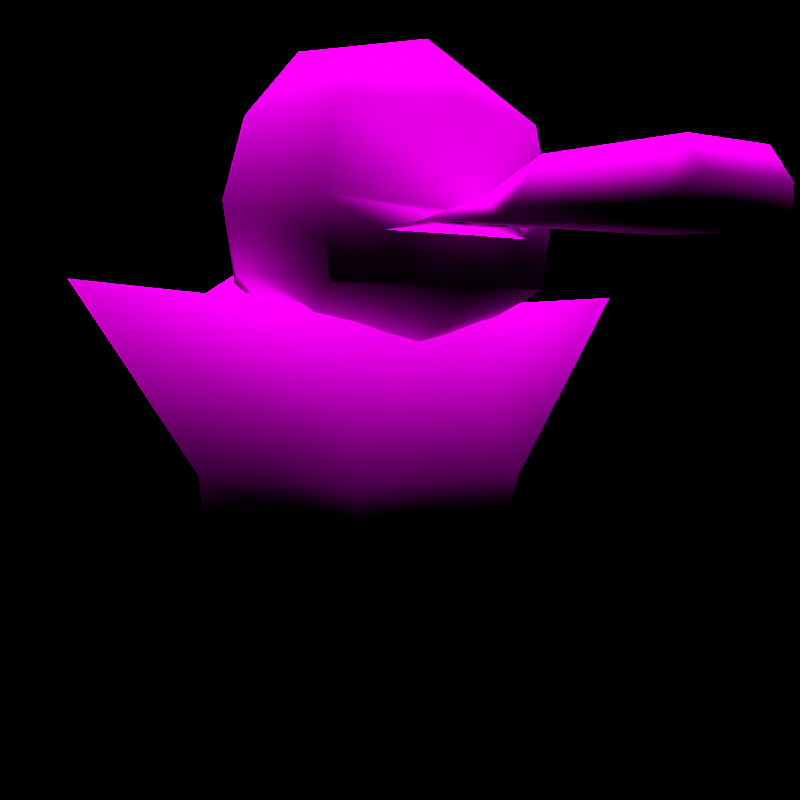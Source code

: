 # Source: rumble-lickitung.blend  (saved by Blender 2.82.7; exported with 4.5.12 LTS)
import bpy
from mathutils import Matrix  # noqa: F401  (used for matrix-valued properties, if any)

bpy.ops.wm.read_factory_settings(use_empty=True)
scene = bpy.context.scene
scene.name = 'regice'

# ---- collections
col_don_t_render_me = bpy.data.collections.new("Don't Render Me"); scene.collection.children.link(col_don_t_render_me)

# ---- images (referenced by path relative to the original .blend; pixels are not part of the script)
import os
ASSET_DIR = os.environ.get("B2B_ASSET_DIR", "")  # directory of the original .blend (textures are referenced by path, not embedded)
HERE = os.path.dirname(os.path.abspath(__file__))  # packed textures are extracted next to this script under _unpacked/

def load_image(name, relpath, width, height, colorspace="sRGB"):
    """Load a texture the original file referenced (path relative to the .blend, or extracted next to this script)."""
    p = next((c for c in (os.path.join(HERE, relpath), os.path.join(ASSET_DIR, relpath)) if relpath and os.path.exists(c)), "")
    if p:
        img = bpy.data.images.load(p, check_existing=True)
        img.name = name
    else:  # same state as the original file: an image datablock whose file is absent (Cycles renders it pink)
        img = bpy.data.images.new(name, width, height)
        img.source = "FILE"
        img.filepath = "//" + (relpath or name)
    img.colorspace_settings.name = colorspace
    return img
img_pii_beroringa_body_png = load_image('Pii_BERORINGA_body.png', 'Pii_BERORINGA_body.png', 1024, 1024, 'sRGB')

# ---- materials (node trees are filled in below, after node groups)
mat_pii_beroringa_body = bpy.data.materials.new('Pii_BERORINGA_body')
mat_pii_beroringa_body.use_backface_culling = True
mat_pii_beroringa_body.use_transparent_shadow = False
mat_pii_beroringa_body.diffuse_color = (0.9649, 0.4493, 0.7965, 1.0)

# ---- material node trees
mat_pii_beroringa_body.use_nodes = True; mat_pii_beroringa_body.node_tree.nodes.clear()
_N = mat_pii_beroringa_body.node_tree.nodes; _L = mat_pii_beroringa_body.node_tree.links
n0 = _N.new('ShaderNodeOutputMaterial'); n0.name = 'Material Output'; n0.location = (300, 300)
n1 = _N.new('ShaderNodeBsdfPrincipled'); n1.name = 'Principled BSDF'; n1.location = (10, 300)
n1.distribution = 'GGX'
n1.subsurface_method = 'BURLEY'
n1.inputs[2].default_value = 0.0
n1.inputs[3].default_value = 1.45
n1.inputs[13].default_value = 0.0
n1.inputs[27].default_value = (0.0, 0.0, 0.0, 1.0)
n1.inputs[28].default_value = 1.0
n2 = _N.new('ShaderNodeTexImage'); n2.name = 'Image Texture'; n2.location = (-280, 280)
n2.image = img_pii_beroringa_body_png
n2.interpolation = 'Closest'
_L.new(n1.outputs[0], n0.inputs[0])
_L.new(n2.outputs[0], n1.inputs[0])
n0.is_active_output = True

# ---- world
world_world = bpy.data.worlds.new('World'); scene.world = world_world
world_world.use_nodes = True; world_world.node_tree.nodes.clear()
_N = world_world.node_tree.nodes; _L = world_world.node_tree.links
n0 = _N.new('ShaderNodeOutputWorld'); n0.name = 'World Output'; n0.location = (300, 300)
n1 = _N.new('ShaderNodeBackground'); n1.name = 'Background'; n1.location = (10, 300)
n1.inputs[0].default_value = (0.05088, 0.05088, 0.05088, 1.0)
n1.inputs[1].default_value = 0.0
_L.new(n1.outputs[0], n0.inputs[0])
n0.is_active_output = True
world_world.color = (0.05088, 0.05088, 0.05088)
world_world.use_sun_shadow = False
world_world.sun_shadow_jitter_overblur = 0.0

# ---- cameras
cam_camera = bpy.data.cameras.new('Camera')
cam_camera.clip_end = 2e+04

# ---- lights
light_sun = bpy.data.lights.new('Sun', 'SUN')
light_sun.specular_factor = 0.0
light_sun.transmission_factor = 0.0
light_sun.use_shadow = False
light_sun.angle = 0.7854
light_sun.energy = 5.0
light_sun.shadow_soft_size = 0.25

# ---- meshes
me_beroringa = bpy.data.meshes.new('BERORINGA')
me_beroringa.from_pydata([(0.4102, -0.1038, 0.9312), (0.2865, -0.3796, 0.7381), (0.3761, -0.1038, 0.765), (0.2546, 0.1839, 0.765), (0.2674, -0.3737, 1.124), (0.2729, 0.2035, 0.9485), (0.3553, -0.1038, 1.124), (0.2376, 0.1784, 1.124), (0.2184, -0.1038, 0.618), (0.0, -0.374, 0.6396), (0.0, -0.4887, 0.7291), (0.2184, -0.1038, 1.286), (0.0, -0.3165, 1.298), (0.0, 0.2672, 0.7706), (0.0, 0.2632, 1.053), (-0.2865, -0.3796, 0.7381), (0.0, 0.1437, 0.6263), (0.0, -0.1038, 0.5642), (0.0, -0.1038, 1.324), (-0.2184, -0.1038, 1.286), (0.0, 0.1277, 1.254), (-0.2184, -0.1038, 0.618), (-0.3761, -0.1038, 0.765), (-0.4102, -0.1038, 0.9312), (-0.3088, -0.386, 0.9212), (-0.2729, 0.2035, 0.9485), (-0.2546, 0.1839, 0.765), (-0.2376, 0.1784, 1.124), (-0.3553, -0.1038, 1.124), (0.0, -0.5306, 0.8854), (0.0, -0.5269, 0.8643), (0.09714, -0.5141, 0.8751), (-0.09714, -0.5141, 0.8751), (0.0, -0.5095, 0.9222), (0.1863, -0.4386, 0.846), (0.0, -0.5094, 0.8377), (-0.1863, -0.4386, 0.846), (0.0, -0.3982, 0.8419), (-0.2069, 0.3852, 0.1256), (-0.4294, 2.275e-08, 0.3014), (-0.2154, 0.3827, 0.3017), (-0.4125, -0.001763, 0.125), (0.2154, 0.3827, 0.3022), (-0.1804, 0.0, 0.0), (0.2069, 0.3852, 0.1256), (0.0, 3.957e-09, 0.05241), (-0.316, -0.0007752, 0.7148), (-0.757, -0.1022, 0.7439), (0.4294, 2.275e-08, 0.3014), (-0.1645, 0.2707, 0.7721), (0.316, -0.0007752, 0.7148), (0.1645, 0.2707, 0.7721), (0.1804, 0.0, 0.0), (0.757, -0.1022, 0.7439), (0.4125, -0.001763, 0.125), (0.0, 0.05999, 0.9256), (0.2062, -0.3228, 0.125), (-0.2147, -0.3805, 0.3014), (-0.2062, -0.3228, 0.125), (0.2147, -0.3805, 0.3014), (-0.1645, -0.2627, 0.6871), (0.1645, -0.2627, 0.6871), (-0.2659, 0.8405, 0.4243), (-0.2304, 0.7353, 0.4298), (-0.2666, 0.7364, 0.6705), (0.0, 0.7353, 0.263), (-0.1506, 0.9704, 0.6705), (0.0, 1.072, 0.1953), (-0.1506, 0.9694, 0.4188), (0.0, 0.7364, 0.8381), (-0.1005, 0.4692, 0.3187), (-0.1372, 0.4715, 0.6705), (0.1506, 0.9694, 0.4188), (0.1506, 0.9704, 0.6705), (0.0, 0.4129, 0.1363), (0.1005, 0.4692, 0.3192), (0.1372, 0.4715, 0.6705), (0.2659, 0.8405, 0.4243), (0.2666, 0.7364, 0.6705), (0.2304, 0.7353, 0.4298), (0.0, -0.4816, 1.124), (0.3088, -0.386, 0.9212), (-0.2674, -0.3737, 1.124), (0.1412, -0.5133, 0.8634), (-0.2, -0.8452, 0.8198), (-0.1412, -0.5133, 0.8634), (0.2, -0.8452, 0.8198), (8.149e-09, -0.5041, 0.858), (0.1084, -0.6763, 0.893), (0.07899, -0.4951, 0.8591), (-0.1084, -0.6763, 0.893), (-0.1666, -1.183, 0.7949), (-0.1781, -0.9397, 0.9294), (-0.07899, -0.4951, 0.8591), (0.1666, -1.183, 0.7949), (0.1781, -0.9397, 0.9294), (8.149e-09, -0.8206, 0.8859), (-0.09624, -1.193, 0.9324), (8.149e-09, -0.9948, 0.8758), (-0.1086, -1.233, 0.8658), (0.09624, -1.193, 0.9324), (0.1086, -1.233, 0.8658)], [], [(0, 1, 2), (0, 81, 1), (0, 2, 3), (0, 4, 81), (0, 3, 5), (0, 6, 4), (0, 5, 7), (0, 7, 6), (1, 8, 2), (1, 9, 8), (1, 10, 9), (2, 8, 3), (4, 6, 11), (4, 11, 12), (4, 12, 80), (6, 7, 11), (5, 3, 13), (5, 14, 7), (5, 13, 14), (10, 15, 9), (8, 16, 3), (8, 9, 17), (8, 17, 16), (3, 16, 13), (12, 82, 80), (12, 11, 18), (12, 19, 82), (12, 18, 19), (7, 14, 20), (7, 20, 11), (18, 20, 19), (18, 11, 20), (15, 21, 9), (15, 22, 21), (15, 23, 22), (15, 24, 23), (17, 21, 16), (17, 9, 21), (24, 82, 23), (13, 25, 14), (13, 16, 26), (13, 26, 25), (26, 21, 22), (26, 23, 25), (26, 16, 21), (26, 22, 23), (19, 20, 27), (19, 28, 82), (19, 27, 28), (27, 20, 14), (27, 25, 23), (27, 23, 28), (27, 14, 25), (28, 23, 82), (29, 30, 31), (29, 32, 30), (29, 31, 81), (29, 24, 32), (29, 81, 33), (29, 33, 24), (34, 1, 81), (34, 10, 1), (34, 81, 31), (34, 35, 10), (35, 36, 10), (36, 15, 10), (36, 24, 15), (36, 32, 24), (37, 31, 30), (37, 34, 31), (32, 37, 30), (32, 36, 37), (34, 37, 35), (36, 35, 37), (38, 39, 40), (38, 41, 39), (38, 40, 42), (38, 43, 41), (38, 42, 44), (38, 45, 43), (38, 44, 45), (39, 46, 40), (39, 47, 46), (42, 48, 44), (42, 40, 49), (42, 50, 48), (42, 49, 51), (42, 51, 50), (40, 46, 49), (45, 44, 52), (48, 50, 53), (48, 54, 44), (44, 54, 52), (51, 49, 55), (51, 55, 50), (55, 49, 46), (56, 57, 58), (56, 59, 57), (56, 58, 45), (56, 48, 59), (56, 45, 52), (56, 54, 48), (56, 52, 54), (57, 39, 58), (57, 59, 60), (57, 47, 39), (57, 60, 47), (45, 58, 43), (48, 53, 59), (39, 41, 58), (58, 41, 43), (60, 46, 47), (60, 59, 61), (60, 55, 46), (60, 61, 55), (59, 53, 61), (55, 61, 50), (50, 61, 53), (62, 63, 64), (62, 65, 63), (62, 64, 66), (62, 67, 65), (62, 66, 68), (62, 68, 67), (64, 69, 66), (64, 70, 71), (64, 63, 70), (64, 71, 69), (68, 72, 67), (68, 66, 73), (68, 73, 72), (63, 74, 70), (63, 65, 74), (71, 70, 75), (71, 75, 76), (71, 76, 69), (70, 74, 75), (67, 72, 77), (67, 77, 65), (66, 69, 73), (76, 75, 78), (76, 78, 69), (74, 79, 75), (74, 65, 79), (79, 78, 75), (72, 73, 77), (78, 77, 73), (78, 79, 77), (78, 73, 69), (79, 65, 77), (80, 33, 4), (4, 33, 81), (80, 82, 33), (33, 82, 24), (83, 84, 85), (83, 86, 84), (83, 85, 87), (83, 88, 86), (83, 87, 89), (83, 89, 88), (84, 90, 85), (84, 86, 91), (84, 92, 90), (84, 91, 92), (87, 85, 93), (85, 90, 93), (89, 87, 88), (86, 94, 91), (86, 88, 95), (86, 95, 94), (92, 96, 90), (92, 91, 97), (92, 98, 96), (92, 97, 98), (93, 90, 87), (87, 90, 96), (87, 96, 88), (96, 98, 95), (96, 95, 88), (94, 99, 91), (94, 95, 100), (94, 101, 99), (94, 100, 101), (97, 100, 98), (97, 91, 99), (97, 101, 100), (97, 99, 101), (100, 95, 98)])
me_beroringa.polygons.foreach_set('use_smooth', [True] * 188)
_k = set([(30, 31), (30, 32), (30, 37), (31, 34), (32, 36), (34, 35), (34, 37), (35, 36), (35, 37), (36, 37), (63, 64), (63, 65), (65, 79), (78, 79), (87, 89), (87, 93), (87, 96), (96, 98)])
me_beroringa.attributes.new('sharp_edge', 'BOOLEAN', 'EDGE').data.foreach_set('value', [ (min(e.vertices), max(e.vertices)) in _k for e in me_beroringa.edges])
_uv = me_beroringa.uv_layers.new(name='UVMap')
_uv.uv.foreach_set('vector', [0.2883, 0.2756, 0.2822, 0.2671, 0.2867, 0.2683, 0.2883, 0.2756, 0.2833, 0.2742, 0.2822, 0.2671, 0.2883, 0.2756, 0.2867, 0.2683, 0.2807, 0.2683, 0.2883, 0.2756, 0.2813, 0.2845, 0.2833, 0.2742, 0.2883, 0.2756, 0.2807, 0.2683, 0.2816, 0.2764, 0.2883, 0.2756, 0.2856, 0.2845, 0.2813, 0.2845, 0.2883, 0.2756, 0.2816, 0.2764, 0.2798, 0.2845, 0.2883, 0.2756, 0.2798, 0.2845, 0.2856, 0.2845, 0.2822, 0.2671, 0.2789, 0.2618, 0.2867, 0.2683, 0.2822, 0.2671, 0.2681, 0.2627, 0.2789, 0.2618, 0.2822, 0.2671, 0.2681, 0.2667, 0.2681, 0.2627, 0.2867, 0.2683, 0.2789, 0.2618, 0.2807, 0.2683, 0.2813, 0.2845, 0.2856, 0.2845, 0.2789, 0.292, 0.2813, 0.2845, 0.2789, 0.292, 0.2681, 0.2925, 0.2813, 0.2845, 0.2681, 0.2925, 0.2681, 0.2845, 0.2856, 0.2845, 0.2798, 0.2845, 0.2789, 0.292, 0.2816, 0.2764, 0.2807, 0.2683, 0.2681, 0.2701, 0.2816, 0.2764, 0.2681, 0.2823, 0.2798, 0.2845, 0.2816, 0.2764, 0.2681, 0.2701, 0.2681, 0.2823, 0.2681, 0.2667, 0.2822, 0.2671, 0.2681, 0.2627, 0.2789, 0.2618, 0.2681, 0.2622, 0.2807, 0.2683, 0.2789, 0.2618, 0.2681, 0.2627, 0.2681, 0.2594, 0.2789, 0.2618, 0.2681, 0.2594, 0.2681, 0.2622, 0.2807, 0.2683, 0.2681, 0.2622, 0.2681, 0.2701, 0.2681, 0.2925, 0.2813, 0.2845, 0.2681, 0.2845, 0.2681, 0.2925, 0.2789, 0.292, 0.2681, 0.2936, 0.2681, 0.2925, 0.2789, 0.292, 0.2813, 0.2845, 0.2681, 0.2925, 0.2681, 0.2936, 0.2789, 0.292, 0.2798, 0.2845, 0.2681, 0.2823, 0.2681, 0.2906, 0.2798, 0.2845, 0.2681, 0.2906, 0.2789, 0.292, 0.2681, 0.2936, 0.2681, 0.2906, 0.2789, 0.292, 0.2681, 0.2936, 0.2789, 0.292, 0.2681, 0.2906, 0.2822, 0.2671, 0.2789, 0.2618, 0.2681, 0.2627, 0.2822, 0.2671, 0.2867, 0.2683, 0.2789, 0.2618, 0.2822, 0.2671, 0.2883, 0.2756, 0.2867, 0.2683, 0.2822, 0.2671, 0.2833, 0.2742, 0.2883, 0.2756, 0.2681, 0.2594, 0.2789, 0.2618, 0.2681, 0.2622, 0.2681, 0.2594, 0.2681, 0.2627, 0.2789, 0.2618, 0.2833, 0.2742, 0.2813, 0.2845, 0.2883, 0.2756, 0.2681, 0.2701, 0.2816, 0.2764, 0.2681, 0.2823, 0.2681, 0.2701, 0.2681, 0.2622, 0.2807, 0.2683, 0.2681, 0.2701, 0.2807, 0.2683, 0.2816, 0.2764, 0.2807, 0.2683, 0.2789, 0.2618, 0.2867, 0.2683, 0.2807, 0.2683, 0.2883, 0.2756, 0.2816, 0.2764, 0.2807, 0.2683, 0.2681, 0.2622, 0.2789, 0.2618, 0.2807, 0.2683, 0.2867, 0.2683, 0.2883, 0.2756, 0.2789, 0.292, 0.2681, 0.2906, 0.2798, 0.2845, 0.2789, 0.292, 0.2856, 0.2845, 0.2813, 0.2845, 0.2789, 0.292, 0.2798, 0.2845, 0.2856, 0.2845, 0.2798, 0.2845, 0.2681, 0.2906, 0.2681, 0.2823, 0.2798, 0.2845, 0.2816, 0.2764, 0.2883, 0.2756, 0.2798, 0.2845, 0.2883, 0.2756, 0.2856, 0.2845, 0.2798, 0.2845, 0.2681, 0.2823, 0.2816, 0.2764, 0.2856, 0.2845, 0.2883, 0.2756, 0.2813, 0.2845, 0.002525, 0.1291, 0.002525, 0.04329, 0.09079, 0.04663, 0.002525, 0.1291, 0.09079, 0.04663, 0.002525, 0.04329, 0.002525, 0.1291, 0.09079, 0.04663, 0.2831, 0.1997, 0.002525, 0.1291, 0.2831, 0.1997, 0.09079, 0.04663, 0.002525, 0.1291, 0.2831, 0.1997, 0.002525, 0.2023, 0.002525, 0.1291, 0.002525, 0.2023, 0.2831, 0.1997, 0.2703, 0.03272, 0.2836, 0.01978, 0.2836, 0.1083, 0.2703, 0.03272, 0.1735, 0.01978, 0.2836, 0.01978, 0.2703, 0.03272, 0.2836, 0.1083, 0.2216, 0.0735, 0.2703, 0.03272, 0.1735, 0.03632, 0.1735, 0.01978, 0.1735, 0.03632, 0.2703, 0.03272, 0.1735, 0.01978, 0.2703, 0.03272, 0.2836, 0.01978, 0.1735, 0.01978, 0.2703, 0.03272, 0.2836, 0.1083, 0.2836, 0.01978, 0.2703, 0.03272, 0.2216, 0.0735, 0.2836, 0.1083, 0.02453, 0.3164, 0.09857, 0.3694, 0.02453, 0.3595, 0.02453, 0.3164, 0.1752, 0.319, 0.09857, 0.3694, 0.09857, 0.3694, 0.02453, 0.3164, 0.02453, 0.3595, 0.09857, 0.3694, 0.1752, 0.319, 0.02453, 0.3164, 0.1752, 0.319, 0.02453, 0.3164, 0.02453, 0.2609, 0.1752, 0.319, 0.02453, 0.2609, 0.02453, 0.3164, 0.6563, 0.6243, 0.5464, 0.6929, 0.6482, 0.6929, 0.6563, 0.6243, 0.5626, 0.5748, 0.5464, 0.6929, 0.6563, 0.6243, 0.6482, 0.6929, 0.8518, 0.6929, 0.6563, 0.6243, 0.6645, 0.5, 0.5626, 0.5748, 0.6563, 0.6243, 0.8518, 0.6929, 0.8437, 0.6243, 0.6563, 0.6243, 0.75, 0.5369, 0.6645, 0.5, 0.6563, 0.6243, 0.8437, 0.6243, 0.75, 0.5369, 0.5464, 0.6929, 0.5863, 0.9739, 0.6482, 0.6929, 0.5464, 0.6929, 0.5, 0.8502, 0.5863, 0.9739, 0.8518, 0.6929, 0.9536, 0.6929, 0.8437, 0.6243, 0.8518, 0.6929, 0.6482, 0.6929, 0.6682, 0.9739, 0.8518, 0.6929, 0.9136, 0.9739, 0.9536, 0.6929, 0.8518, 0.6929, 0.6682, 0.9739, 0.8318, 0.9739, 0.8518, 0.6929, 0.8318, 0.9739, 0.9136, 0.9739, 0.6482, 0.6929, 0.5863, 0.9739, 0.6682, 0.9739, 0.75, 0.5369, 0.8437, 0.6243, 0.8355, 0.5, 0.9536, 0.6929, 0.9136, 0.9739, 1.0, 0.8502, 0.9536, 0.6929, 0.9374, 0.5748, 0.8437, 0.6243, 0.8437, 0.6243, 0.9374, 0.5748, 0.8355, 0.5, 0.8318, 0.9739, 0.6682, 0.9739, 0.75, 1.0, 0.8318, 0.9739, 0.75, 1.0, 0.9136, 0.9739, 0.75, 1.0, 0.6682, 0.9739, 0.5863, 0.9739, 0.3437, 0.6251, 0.1482, 0.7403, 0.1563, 0.6251, 0.3437, 0.6251, 0.3518, 0.7403, 0.1482, 0.7403, 0.3437, 0.6251, 0.1563, 0.6251, 0.25, 0.5369, 0.3437, 0.6251, 0.4536, 0.6929, 0.3518, 0.7403, 0.3437, 0.6251, 0.25, 0.5369, 0.3355, 0.5, 0.3437, 0.6251, 0.4374, 0.5748, 0.4536, 0.6929, 0.3437, 0.6251, 0.3355, 0.5, 0.4374, 0.5748, 0.1482, 0.7403, 0.04637, 0.6929, 0.1563, 0.6251, 0.1482, 0.7403, 0.3518, 0.7403, 0.1682, 0.9739, 0.1482, 0.7403, 0.0, 0.8502, 0.04637, 0.6929, 0.1482, 0.7403, 0.1682, 0.9739, 0.0, 0.8502, 0.25, 0.5369, 0.1563, 0.6251, 0.1645, 0.5, 0.4536, 0.6929, 0.5, 0.8502, 0.3518, 0.7403, 0.04637, 0.6929, 0.06262, 0.5748, 0.1563, 0.6251, 0.1563, 0.6251, 0.06262, 0.5748, 0.1645, 0.5, 0.1682, 0.9739, 0.08635, 0.9739, 0.0, 0.8502, 0.1682, 0.9739, 0.3518, 0.7403, 0.3318, 0.9739, 0.1682, 0.9739, 0.25, 1.0, 0.08635, 0.9739, 0.1682, 0.9739, 0.3318, 0.9739, 0.25, 1.0, 0.3518, 0.7403, 0.5, 0.8502, 0.3318, 0.9739, 0.25, 1.0, 0.3318, 0.9739, 0.4137, 0.9739, 0.4137, 0.9739, 0.3318, 0.9739, 0.5, 0.8502, 0.457, 0.5239, 0.4609, 0.5239, 0.4609, 0.5395, 0.457, 0.5239, 0.457, 0.5083, 0.4609, 0.5239, 0.457, 0.5239, 0.4609, 0.5395, 0.4531, 0.5395, 0.457, 0.5239, 0.4492, 0.5183, 0.457, 0.5083, 0.457, 0.5239, 0.4531, 0.5395, 0.4531, 0.5239, 0.457, 0.5239, 0.4531, 0.5239, 0.4492, 0.5183, 0.4609, 0.5395, 0.457, 0.5551, 0.4531, 0.5395, 0.4609, 0.5395, 0.4687, 0.5318, 0.4687, 0.5395, 0.4609, 0.5395, 0.4609, 0.5239, 0.4687, 0.5318, 0.4609, 0.5395, 0.4687, 0.5395, 0.4648, 0.5551, 0.4531, 0.5239, 0.4453, 0.5239, 0.4492, 0.5183, 0.4531, 0.5239, 0.4531, 0.5395, 0.4453, 0.5395, 0.4531, 0.5239, 0.4453, 0.5395, 0.4453, 0.5239, 0.4609, 0.5239, 0.4726, 0.5239, 0.4687, 0.5318, 0.4609, 0.5239, 0.4648, 0.5083, 0.4726, 0.5239, 0.4687, 0.5395, 0.4687, 0.5318, 0.4765, 0.5318, 0.4687, 0.5395, 0.4765, 0.5318, 0.4765, 0.5395, 0.4687, 0.5395, 0.4765, 0.5395, 0.4726, 0.5551, 0.4687, 0.5318, 0.4726, 0.5239, 0.4765, 0.5318, 0.4492, 0.5183, 0.4921, 0.5239, 0.4882, 0.5239, 0.4492, 0.5183, 0.4882, 0.5239, 0.4492, 0.5083, 0.4531, 0.5395, 0.4492, 0.5551, 0.4453, 0.5395, 0.4765, 0.5395, 0.4765, 0.5318, 0.4843, 0.5395, 0.4765, 0.5395, 0.4843, 0.5395, 0.4804, 0.5551, 0.4726, 0.5239, 0.4843, 0.5239, 0.4765, 0.5318, 0.4726, 0.5239, 0.4804, 0.5083, 0.4843, 0.5239, 0.4843, 0.5239, 0.4843, 0.5395, 0.4765, 0.5318, 0.4921, 0.5239, 0.4921, 0.5395, 0.4882, 0.5239, 0.4843, 0.5395, 0.4882, 0.5239, 0.4921, 0.5395, 0.4843, 0.5395, 0.4843, 0.5239, 0.4882, 0.5239, 0.4843, 0.5395, 0.4921, 0.5395, 0.4882, 0.5551, 0.4843, 0.5239, 0.4882, 0.5083, 0.4882, 0.5239, 0.5, 0.3831, 0.5, 0.1504, 0.8479, 0.3831, 0.8479, 0.3831, 0.5, 0.1504, 0.8836, 0.1504, 0.5, 0.3831, 0.8479, 0.3831, 0.5, 0.1504, 0.5, 0.1504, 0.8479, 0.3831, 0.8836, 0.1504, 0.4919, 0.4903, 0.3409, 0.2822, 0.3363, 0.4903, 0.4919, 0.4903, 0.4872, 0.2822, 0.3409, 0.2822, 0.4919, 0.4903, 0.3363, 0.4903, 0.4141, 0.5, 0.4919, 0.4903, 0.4572, 0.2923, 0.4872, 0.2822, 0.4919, 0.4903, 0.4141, 0.5, 0.4617, 0.4838, 0.4919, 0.4903, 0.4617, 0.4838, 0.4572, 0.2923, 0.3409, 0.2822, 0.3709, 0.2923, 0.3363, 0.4903, 0.3409, 0.2822, 0.4872, 0.2822, 0.3333, 0.0294, 0.3409, 0.2822, 0.3692, 0.1669, 0.3709, 0.2923, 0.3409, 0.2822, 0.3333, 0.0294, 0.3692, 0.1669, 0.4141, 0.5, 0.3363, 0.4903, 0.3664, 0.4838, 0.3363, 0.4903, 0.3709, 0.2923, 0.3664, 0.4838, 0.4617, 0.4838, 0.4141, 0.5, 0.4572, 0.2923, 0.4872, 0.2822, 0.4948, 0.0294, 0.3333, 0.0294, 0.4872, 0.2822, 0.4572, 0.2923, 0.459, 0.1669, 0.4872, 0.2822, 0.459, 0.1669, 0.4948, 0.0294, 0.3692, 0.1669, 0.4141, 0.2923, 0.3709, 0.2923, 0.3692, 0.1669, 0.3333, 0.0294, 0.3674, 0.0414, 0.3692, 0.1669, 0.4141, 0.1669, 0.4141, 0.2923, 0.3692, 0.1669, 0.3674, 0.0414, 0.4141, 0.1669, 0.3664, 0.4838, 0.3709, 0.2923, 0.4141, 0.5, 0.4141, 0.5, 0.3709, 0.2923, 0.4141, 0.2923, 0.4141, 0.5, 0.4141, 0.2923, 0.4572, 0.2923, 0.4141, 0.2923, 0.4141, 0.1669, 0.459, 0.1669, 0.4141, 0.2923, 0.459, 0.1669, 0.4572, 0.2923, 0.4948, 0.0294, 0.3559, 0.0, 0.3333, 0.0294, 0.4948, 0.0294, 0.459, 0.1669, 0.4607, 0.0414, 0.4948, 0.0294, 0.4723, 0.0, 0.3559, 0.0, 0.4948, 0.0294, 0.4607, 0.0414, 0.4723, 0.0, 0.3674, 0.0414, 0.4607, 0.0414, 0.4141, 0.1669, 0.3674, 0.0414, 0.3333, 0.0294, 0.3559, 0.0, 0.3674, 0.0414, 0.4723, 0.0, 0.4607, 0.0414, 0.3674, 0.0414, 0.3559, 0.0, 0.4723, 0.0, 0.4607, 0.0414, 0.459, 0.1669, 0.4141, 0.1669])
me_beroringa.materials.append(mat_pii_beroringa_body)
me_beroringa.use_remesh_fix_poles = True
me_beroringa.use_remesh_preserve_attributes = False
me_beroringa.use_mirror_vertex_groups = False
me_beroringa.update()
me_beroringa.normals_split_custom_set([tuple(v) for v in zip(*[iter([0.9985, 0.0395, 0.03781, 0.6359, -0.5834, -0.5053, 0.8887, 0.05583, -0.4551, 0.9985, 0.0395, 0.03781, 0.747, -0.6632, 0.04757, 0.6359, -0.5834, -0.5053, 0.9985, 0.0395, 0.03781, 0.8887, 0.05583, -0.4551, 0.5996, 0.6551, -0.4597, 0.9985, 0.0395, 0.03781, 0.6327, -0.6261, 0.4557, 0.747, -0.6632, 0.04757, 0.9985, 0.0395, 0.03781, 0.5996, 0.6551, -0.4597, 0.6595, 0.75, 0.04966, 0.9985, 0.0395, 0.03781, 0.8916, 0.03564, 0.4514, 0.6327, -0.6261, 0.4557, 0.9985, 0.0395, 0.03781, 0.6595, 0.75, 0.04966, 0.5571, 0.6709, 0.4894, 0.9985, 0.0395, 0.03781, 0.5571, 0.6709, 0.4894, 0.8916, 0.03564, 0.4514, 0.6359, -0.5834, -0.5053, 0.4633, 0.02999, -0.8857, 0.8887, 0.05583, -0.4551, 0.6359, -0.5834, -0.5053, -1.552e-08, -0.4514, -0.8923, 0.4633, 0.02999, -0.8857, 0.6359, -0.5834, -0.5053, 0.0, -0.8701, -0.493, -1.552e-08, -0.4514, -0.8923, 0.8887, 0.05583, -0.4551, 0.4633, 0.02999, -0.8857, 0.5996, 0.6551, -0.4597, 0.6327, -0.6261, 0.4557, 0.8916, 0.03564, 0.4514, 0.5075, 0.03659, 0.8609, 0.6327, -0.6261, 0.4557, 0.5075, 0.03659, 0.8609, -7.887e-08, -0.4709, 0.8822, 0.6327, -0.6261, 0.4557, -7.887e-08, -0.4709, 0.8822, -1.019e-07, -0.9132, 0.4074, 0.8916, 0.03564, 0.4514, 0.5571, 0.6709, 0.4894, 0.5075, 0.03659, 0.8609, 0.6595, 0.75, 0.04966, 0.5996, 0.6551, -0.4597, -1.381e-08, 0.94, -0.3411, 0.6595, 0.75, 0.04966, 1.046e-08, 0.9619, 0.2733, 0.5571, 0.6709, 0.4894, 0.6595, 0.75, 0.04966, -1.381e-08, 0.94, -0.3411, 1.046e-08, 0.9619, 0.2733, 0.0, -0.8701, -0.493, -0.6359, -0.5834, -0.5053, -1.552e-08, -0.4514, -0.8923, 0.4633, 0.02999, -0.8857, -2.746e-08, 0.5186, -0.855, 0.5996, 0.6551, -0.4597, 0.4633, 0.02999, -0.8857, -1.552e-08, -0.4514, -0.8923, 0.0, -0.01264, -0.9999, 0.4633, 0.02999, -0.8857, 0.0, -0.01264, -0.9999, -2.746e-08, 0.5186, -0.855, 0.5996, 0.6551, -0.4597, -2.746e-08, 0.5186, -0.855, -1.381e-08, 0.94, -0.3411, -7.887e-08, -0.4709, 0.8822, -0.6327, -0.6261, 0.4557, -1.019e-07, -0.9132, 0.4074, -7.887e-08, -0.4709, 0.8822, 0.5075, 0.03659, 0.8609, -5.023e-09, 0.08286, 0.9966, -7.887e-08, -0.4709, 0.8822, -0.5075, 0.03659, 0.8609, -0.6327, -0.6261, 0.4557, -7.887e-08, -0.4709, 0.8822, -5.023e-09, 0.08286, 0.9966, -0.5075, 0.03659, 0.8609, 0.5571, 0.6709, 0.4894, 1.046e-08, 0.9619, 0.2733, -1.08e-08, 0.5788, 0.8154, 0.5571, 0.6709, 0.4894, -1.08e-08, 0.5788, 0.8154, 0.5075, 0.03659, 0.8609, -5.023e-09, 0.08286, 0.9966, -1.08e-08, 0.5788, 0.8154, -0.5075, 0.03659, 0.8609, -5.023e-09, 0.08286, 0.9966, 0.5075, 0.03659, 0.8609, -1.08e-08, 0.5788, 0.8154, -0.6359, -0.5834, -0.5053, -0.4633, 0.02999, -0.8857, -1.552e-08, -0.4514, -0.8923, -0.6359, -0.5834, -0.5053, -0.8887, 0.05583, -0.4551, -0.4633, 0.02999, -0.8857, -0.6359, -0.5834, -0.5053, -0.9985, 0.0395, 0.03781, -0.8887, 0.05583, -0.4551, -0.6359, -0.5834, -0.5053, -0.747, -0.6632, 0.04757, -0.9985, 0.0395, 0.03781, 0.0, -0.01264, -0.9999, -0.4633, 0.02999, -0.8857, -2.746e-08, 0.5186, -0.855, 0.0, -0.01264, -0.9999, -1.552e-08, -0.4514, -0.8923, -0.4633, 0.02999, -0.8857, -0.747, -0.6632, 0.04757, -0.6327, -0.6261, 0.4557, -0.9985, 0.0395, 0.03781, -1.381e-08, 0.94, -0.3411, -0.6595, 0.75, 0.04966, 1.046e-08, 0.9619, 0.2733, -1.381e-08, 0.94, -0.3411, -2.746e-08, 0.5186, -0.855, -0.5996, 0.6551, -0.4597, -1.381e-08, 0.94, -0.3411, -0.5996, 0.6551, -0.4597, -0.6595, 0.75, 0.04966, -0.5996, 0.6551, -0.4597, -0.4633, 0.02999, -0.8857, -0.8887, 0.05583, -0.4551, -0.5996, 0.6551, -0.4597, -0.9985, 0.0395, 0.03781, -0.6595, 0.75, 0.04966, -0.5996, 0.6551, -0.4597, -2.746e-08, 0.5186, -0.855, -0.4633, 0.02999, -0.8857, -0.5996, 0.6551, -0.4597, -0.8887, 0.05583, -0.4551, -0.9985, 0.0395, 0.03781, -0.5075, 0.03659, 0.8609, -1.08e-08, 0.5788, 0.8154, -0.5571, 0.6709, 0.4894, -0.5075, 0.03659, 0.8609, -0.8916, 0.03564, 0.4514, -0.6327, -0.6261, 0.4557, -0.5075, 0.03659, 0.8609, -0.5571, 0.6709, 0.4894, -0.8916, 0.03564, 0.4514, -0.5571, 0.6709, 0.4894, -1.08e-08, 0.5788, 0.8154, 1.046e-08, 0.9619, 0.2733, -0.5571, 0.6709, 0.4894, -0.6595, 0.75, 0.04966, -0.9985, 0.0395, 0.03781, -0.5571, 0.6709, 0.4894, -0.9985, 0.0395, 0.03781, -0.8916, 0.03564, 0.4514, -0.5571, 0.6709, 0.4894, 1.046e-08, 0.9619, 0.2733, -0.6595, 0.75, 0.04966, -0.8916, 0.03564, 0.4514, -0.9985, 0.0395, 0.03781, -0.6327, -0.6261, 0.4557, 2.75e-09, -0.9737, 0.2277, 0.0, -0.9849, -0.1732, 0.2589, -0.7182, 0.6459, 2.75e-09, -0.9737, 0.2277, -0.2589, -0.7182, 0.6459, 0.0, -0.9849, -0.1732, 2.75e-09, -0.9737, 0.2277, 0.2589, -0.7182, 0.6459, 0.747, -0.6632, 0.04757, 2.75e-09, -0.9737, 0.2277, -0.747, -0.6632, 0.04757, -0.2589, -0.7182, 0.6459, 2.75e-09, -0.9737, 0.2277, 0.747, -0.6632, 0.04757, -2.965e-08, -0.9411, 0.3382, 2.75e-09, -0.9737, 0.2277, -2.965e-08, -0.9411, 0.3382, -0.747, -0.6632, 0.04757, 0.4502, -0.8646, -0.2232, 0.6359, -0.5834, -0.5053, 0.747, -0.6632, 0.04757, 0.4502, -0.8646, -0.2232, 0.0, -0.8701, -0.493, 0.6359, -0.5834, -0.5053, 0.4502, -0.8646, -0.2232, 0.747, -0.6632, 0.04757, 0.2589, -0.7182, 0.6459, 0.4502, -0.8646, -0.2232, 0.0, -0.9822, -0.188, 0.0, -0.8701, -0.493, 0.0, -0.9822, -0.188, -0.4502, -0.8646, -0.2232, 0.0, -0.8701, -0.493, -0.4502, -0.8646, -0.2232, -0.6359, -0.5834, -0.5053, 0.0, -0.8701, -0.493, -0.4502, -0.8646, -0.2232, -0.747, -0.6632, 0.04757, -0.6359, -0.5834, -0.5053, -0.4502, -0.8646, -0.2232, -0.2589, -0.7182, 0.6459, -0.747, -0.6632, 0.04757, 0.04297, -0.2417, -0.9694, 0.02424, -0.2565, -0.9663, 0.1314, -0.1697, -0.9767, 0.04297, -0.2417, -0.9694, -0.04639, -0.3108, -0.9493, 0.02424, -0.2565, -0.9663, -0.02424, -0.2565, -0.9663, -0.04297, -0.2417, -0.9694, -0.1314, -0.1697, -0.9767, -0.02424, -0.2565, -0.9663, 0.04639, -0.3108, -0.9493, -0.04297, -0.2417, -0.9694, -0.03024, -0.03749, 0.9988, -0.03024, -0.03749, 0.9988, -0.03024, -0.03749, 0.9988, 0.03024, -0.03749, 0.9988, 0.03024, -0.03749, 0.9988, 0.03024, -0.03749, 0.9988, -0.3962, 0.7454, -0.5361, -0.9728, 0.1567, -0.1705, -0.5092, 0.8523, 0.1197, -0.3962, 0.7454, -0.5361, -0.8695, -0.03713, -0.4925, -0.9728, 0.1567, -0.1705, -0.3962, 0.7454, -0.5361, -0.5092, 0.8523, 0.1197, 0.5091, 0.8523, 0.12, -0.3962, 0.7454, -0.5361, -0.08286, -0.02453, -0.9963, -0.8695, -0.03713, -0.4925, -0.3962, 0.7454, -0.5361, 0.5091, 0.8523, 0.12, 0.3963, 0.7454, -0.5361, -0.3962, 0.7454, -0.5361, 2.194e-07, -0.02269, -0.9997, -0.08286, -0.02453, -0.9963, -0.3962, 0.7454, -0.5361, 0.3963, 0.7454, -0.5361, 2.194e-07, -0.02269, -0.9997, -0.9728, 0.1567, -0.1705, -0.542, 0.3238, 0.7755, -0.5092, 0.8523, 0.1197, -0.9728, 0.1567, -0.1705, -0.8949, 0.04038, 0.4444, -0.542, 0.3238, 0.7755, 0.5091, 0.8523, 0.12, 0.9728, 0.1567, -0.1705, 0.3963, 0.7454, -0.5361, 0.5091, 0.8523, 0.12, -0.5092, 0.8523, 0.1197, -0.4614, 0.6815, 0.5681, 0.5091, 0.8523, 0.12, 0.542, 0.3237, 0.7755, 0.9728, 0.1567, -0.1705, 0.5091, 0.8523, 0.12, -0.4614, 0.6815, 0.5681, 0.4613, 0.6814, 0.5682, 0.5091, 0.8523, 0.12, 0.4613, 0.6814, 0.5682, 0.542, 0.3237, 0.7755, -0.5092, 0.8523, 0.1197, -0.542, 0.3238, 0.7755, -0.4614, 0.6815, 0.5681, 2.194e-07, -0.02269, -0.9997, 0.3963, 0.7454, -0.5361, 0.08286, -0.02453, -0.9963, 0.9728, 0.1567, -0.1705, 0.542, 0.3237, 0.7755, 0.8949, 0.04038, 0.4444, 0.9728, 0.1567, -0.1705, 0.8695, -0.03713, -0.4925, 0.3963, 0.7454, -0.5361, 0.3963, 0.7454, -0.5361, 0.8695, -0.03713, -0.4925, 0.08286, -0.02453, -0.9963, 0.4613, 0.6814, 0.5682, -0.4614, 0.6815, 0.5681, -7.019e-08, -0.01578, 0.9999, 0.4613, 0.6814, 0.5682, -7.019e-08, -0.01578, 0.9999, 0.542, 0.3237, 0.7755, -7.019e-08, -0.01578, 0.9999, -0.4614, 0.6815, 0.5681, -0.542, 0.3238, 0.7755, 0.3842, -0.673, -0.632, -0.3765, -0.9208, -0.1017, -0.3842, -0.6731, -0.632, 0.3842, -0.673, -0.632, 0.3765, -0.9208, -0.1017, -0.3765, -0.9208, -0.1017, 0.3842, -0.673, -0.632, -0.3842, -0.6731, -0.632, 2.194e-07, -0.02269, -0.9997, 0.3842, -0.673, -0.632, 0.9728, 0.1567, -0.1705, 0.3765, -0.9208, -0.1017, 0.3842, -0.673, -0.632, 2.194e-07, -0.02269, -0.9997, 0.08286, -0.02453, -0.9963, 0.3842, -0.673, -0.632, 0.8695, -0.03713, -0.4925, 0.9728, 0.1567, -0.1705, 0.3842, -0.673, -0.632, 0.08286, -0.02453, -0.9963, 0.8695, -0.03713, -0.4925, -0.3765, -0.9208, -0.1017, -0.9728, 0.1567, -0.1705, -0.3842, -0.6731, -0.632, -0.3765, -0.9208, -0.1017, 0.3765, -0.9208, -0.1017, -0.1404, -0.7574, 0.6377, -0.3765, -0.9208, -0.1017, -0.8949, 0.04038, 0.4444, -0.9728, 0.1567, -0.1705, -0.3765, -0.9208, -0.1017, -0.1404, -0.7574, 0.6377, -0.8949, 0.04038, 0.4444, 2.194e-07, -0.02269, -0.9997, -0.3842, -0.6731, -0.632, -0.08286, -0.02453, -0.9963, 0.9728, 0.1567, -0.1705, 0.8949, 0.04038, 0.4444, 0.3765, -0.9208, -0.1017, -0.9728, 0.1567, -0.1705, -0.8695, -0.03713, -0.4925, -0.3842, -0.6731, -0.632, -0.3842, -0.6731, -0.632, -0.8695, -0.03713, -0.4925, -0.08286, -0.02453, -0.9963, -0.1404, -0.7574, 0.6377, -0.542, 0.3238, 0.7755, -0.8949, 0.04038, 0.4444, -0.1404, -0.7574, 0.6377, 0.3765, -0.9208, -0.1017, 0.1404, -0.7574, 0.6377, -0.1404, -0.7574, 0.6377, -7.019e-08, -0.01578, 0.9999, -0.542, 0.3238, 0.7755, -0.1404, -0.7574, 0.6377, 0.1404, -0.7574, 0.6377, -7.019e-08, -0.01578, 0.9999, 0.3765, -0.9208, -0.1017, 0.8949, 0.04038, 0.4444, 0.1404, -0.7574, 0.6377, -7.019e-08, -0.01578, 0.9999, 0.1404, -0.7574, 0.6377, 0.542, 0.3237, 0.7755, 0.542, 0.3237, 0.7755, 0.1404, -0.7574, 0.6377, 0.8949, 0.04038, 0.4444, -0.919, 0.1507, -0.3642, -0.7984, -0.2965, -0.5241, -0.9005, -0.05126, 0.4317, -0.919, 0.1507, -0.3642, 1.601e-08, -0.2143, -0.9768, -0.7984, -0.2965, -0.5241, -0.919, 0.1507, -0.3642, -0.9005, -0.05126, 0.4317, -0.4401, 0.7727, 0.4575, -0.919, 0.1507, -0.3642, 1.905e-08, 0.7246, -0.6892, 1.601e-08, -0.2143, -0.9768, -0.919, 0.1507, -0.3642, -0.4401, 0.7727, 0.4575, -0.4906, 0.8713, -0.005125, -0.919, 0.1507, -0.3642, -0.4906, 0.8713, -0.005125, 1.905e-08, 0.7246, -0.6892, -0.9005, -0.05126, 0.4317, 6.807e-09, 0.01881, 0.9998, -0.4401, 0.7727, 0.4575, -0.9005, -0.05126, 0.4317, -0.6262, -0.7651, -0.1499, -0.4939, -0.7617, 0.4194, -0.9005, -0.05126, 0.4317, -0.9076, -0.2263, -0.3536, -0.6262, -0.7651, -0.1499, -0.9005, -0.05126, 0.4317, -0.4939, -0.7617, 0.4194, 6.807e-09, 0.01881, 0.9998, -0.4906, 0.8713, -0.005125, 0.4907, 0.8713, -0.005125, 1.905e-08, 0.7246, -0.6892, -0.4906, 0.8713, -0.005125, -0.4401, 0.7727, 0.4575, 0.4401, 0.7727, 0.4575, -0.4906, 0.8713, -0.005125, 0.4401, 0.7727, 0.4575, 0.4907, 0.8713, -0.005125, -0.9076, -0.2263, -0.3536, 8.351e-05, -0.6218, -0.7832, -0.6262, -0.7651, -0.1499, -0.9076, -0.2263, -0.3536, 0.0, 0.3655, -0.9308, 8.351e-05, -0.6218, -0.7832, -0.4939, -0.7617, 0.4194, -0.6262, -0.7651, -0.1499, 0.6255, -0.7658, -0.1492, -0.4939, -0.7617, 0.4194, 0.6255, -0.7658, -0.1492, 0.4939, -0.7617, 0.4193, -0.4939, -0.7617, 0.4194, 0.4939, -0.7617, 0.4193, 6.807e-09, 0.01881, 0.9998, -0.6262, -0.7651, -0.1499, 8.351e-05, -0.6218, -0.7832, 0.6255, -0.7658, -0.1492, 1.905e-08, 0.7246, -0.6892, 0.4907, 0.8713, -0.005125, 0.919, 0.1507, -0.3642, 1.905e-08, 0.7246, -0.6892, 0.919, 0.1507, -0.3642, 1.601e-08, -0.2143, -0.9768, -0.4401, 0.7727, 0.4575, 6.807e-09, 0.01881, 0.9998, 0.4401, 0.7727, 0.4575, 0.4939, -0.7617, 0.4193, 0.6255, -0.7658, -0.1492, 0.9005, -0.05129, 0.4317, 0.4939, -0.7617, 0.4193, 0.9005, -0.05129, 0.4317, 6.807e-09, 0.01881, 0.9998, 8.351e-05, -0.6218, -0.7832, 0.9076, -0.2265, -0.3536, 0.6255, -0.7658, -0.1492, 8.351e-05, -0.6218, -0.7832, 0.0, 0.3655, -0.9308, 0.9076, -0.2265, -0.3536, 0.9076, -0.2265, -0.3536, 0.9005, -0.05129, 0.4317, 0.6255, -0.7658, -0.1492, 0.4907, 0.8713, -0.005125, 0.4401, 0.7727, 0.4575, 0.919, 0.1507, -0.3642, 0.9005, -0.05129, 0.4317, 0.919, 0.1507, -0.3642, 0.4401, 0.7727, 0.4575, 0.9005, -0.05129, 0.4317, 0.7984, -0.2965, -0.5241, 0.919, 0.1507, -0.3642, 0.9005, -0.05129, 0.4317, 0.4401, 0.7727, 0.4575, 6.807e-09, 0.01881, 0.9998, 0.7984, -0.2965, -0.5241, 1.601e-08, -0.2143, -0.9768, 0.919, 0.1507, -0.3642, -1.019e-07, -0.9132, 0.4074, -2.965e-08, -0.9411, 0.3382, 0.6327, -0.6261, 0.4557, 0.6327, -0.6261, 0.4557, -2.965e-08, -0.9411, 0.3382, 0.747, -0.6632, 0.04757, -1.019e-07, -0.9132, 0.4074, -0.6327, -0.6261, 0.4557, -2.965e-08, -0.9411, 0.3382, -2.965e-08, -0.9411, 0.3382, -0.6327, -0.6261, 0.4557, -0.747, -0.6632, 0.04757, 0.525, 0.8511, -0.007144, -0.8235, 0.2152, -0.5249, -0.525, 0.8511, -0.007021, 0.525, 0.8511, -0.007144, 0.8235, 0.2152, -0.5249, -0.8235, 0.2152, -0.5249, 0.525, 0.8511, -0.007144, -0.525, 0.8511, -0.007021, -1.358e-08, -0.4681, -0.8837, 0.525, 0.8511, -0.007144, 0.244, 0.09894, 0.9647, 0.8235, 0.2152, -0.5249, 0.525, 0.8511, -0.007144, -1.358e-08, -0.4681, -0.8837, 0.06391, 0.9861, -0.1536, 0.525, 0.8511, -0.007144, 0.06391, 0.9861, -0.1536, 0.244, 0.09894, 0.9647, -0.8235, 0.2152, -0.5249, -0.244, 0.09894, 0.9647, -0.525, 0.8511, -0.007021, -0.8235, 0.2152, -0.5249, 0.8235, 0.2152, -0.5249, -0.6943, -0.4629, -0.551, -0.8235, 0.2152, -0.5249, -0.5767, 0.004396, 0.817, -0.244, 0.09894, 0.9647, -0.8235, 0.2152, -0.5249, -0.6943, -0.4629, -0.551, -0.5767, 0.004396, 0.817, -1.358e-08, -0.4681, -0.8837, -0.525, 0.8511, -0.007021, -0.06392, 0.9861, -0.1536, -0.525, 0.8511, -0.007021, -0.244, 0.09894, 0.9647, -0.06392, 0.9861, -0.1536, 0.06391, 0.9861, -0.1536, -0.08257, 0.1482, 0.9855, 0.244, 0.09894, 0.9647, 0.8235, 0.2152, -0.5249, 0.6943, -0.463, -0.551, -0.6943, -0.4629, -0.551, 0.8235, 0.2152, -0.5249, 0.244, 0.09894, 0.9647, 0.5767, 0.004396, 0.817, 0.8235, 0.2152, -0.5249, 0.5767, 0.004396, 0.817, 0.6943, -0.463, -0.551, -0.5767, 0.004396, 0.817, 0.2102, 0.04194, 0.9767, -0.244, 0.09894, 0.9647, -0.5767, 0.004396, 0.817, -0.6943, -0.4629, -0.551, -0.3479, -0.407, 0.8446, -0.5767, 0.004396, 0.817, -1.631e-07, 0.06991, 0.9976, 0.2102, 0.04194, 0.9767, -0.5767, 0.004396, 0.817, -0.3479, -0.407, 0.8446, -1.631e-07, 0.06991, 0.9976, -0.06392, 0.9861, -0.1536, -0.244, 0.09894, 0.9647, 0.08257, 0.1482, 0.9855, 0.08257, 0.1482, 0.9855, -0.244, 0.09894, 0.9647, 0.2102, 0.04194, 0.9767, -0.08257, 0.1482, 0.9855, -0.2102, 0.04194, 0.9767, 0.244, 0.09894, 0.9647, -0.2102, 0.04194, 0.9767, -1.631e-07, 0.06991, 0.9976, 0.5767, 0.004396, 0.817, -0.2102, 0.04194, 0.9767, 0.5767, 0.004396, 0.817, 0.244, 0.09894, 0.9647, 0.6943, -0.463, -0.551, -0.401, -0.9138, 0.06492, -0.6943, -0.4629, -0.551, 0.6943, -0.463, -0.551, 0.5767, 0.004396, 0.817, 0.3479, -0.407, 0.8446, 0.6943, -0.463, -0.551, 0.401, -0.9138, 0.06491, -0.401, -0.9138, 0.06492, 0.6943, -0.463, -0.551, 0.3479, -0.407, 0.8446, 0.401, -0.9138, 0.06491, -0.3479, -0.407, 0.8446, 0.3479, -0.407, 0.8446, -1.631e-07, 0.06991, 0.9976, -0.3479, -0.407, 0.8446, -0.6943, -0.4629, -0.551, -0.401, -0.9138, 0.06492, -0.3479, -0.407, 0.8446, 0.401, -0.9138, 0.06491, 0.3479, -0.407, 0.8446, -0.3479, -0.407, 0.8446, -0.401, -0.9138, 0.06492, 0.401, -0.9138, 0.06491, 0.3479, -0.407, 0.8446, 0.5767, 0.004396, 0.817, -1.631e-07, 0.06991, 0.9976])] * 3)])
arm_armature = bpy.data.armatures.new('Armature')  # bones are not reproduced

# ---- objects
ob_sun = bpy.data.objects.new('Sun', light_sun)
ob_armature = bpy.data.objects.new('Armature', arm_armature)
ob_beroringa = bpy.data.objects.new('BERORINGA', me_beroringa)
ob_camera = bpy.data.objects.new('Camera', cam_camera)

# ---- transforms, parenting, visibility, modifiers, constraints
ob_sun.location = (-0.2567, -0.4105, -0.09083)
ob_sun.color = (0.8, 0.8, 0.8, 1.0)
ob_sun.hide_select = True
ob_sun.lineart.crease_threshold = 0.0
ob_armature.location = (0.0, 0.0, 0.0)
ob_armature.lineart.crease_threshold = 0.0
ob_beroringa.location = (0.0, 0.0, 0.0)
ob_beroringa.lineart.crease_threshold = 0.0
_vg = ob_beroringa.vertex_groups.new(name='Tail1')
_vg.add([62, 63, 64, 65, 66, 67, 68, 69, 70, 71, 72, 73, 74, 75, 76, 77, 78, 79], 1.0, 'REPLACE')
_vg = ob_beroringa.vertex_groups.new(name='Head')
_vg.add([0, 1, 2, 3, 4, 5, 6, 7, 8, 9, 10, 11, 12, 13, 14, 15, 16, 17, 18, 19, 20, 21, 22, 23, 24, 25, 26, 27, 28, 29, 30, 31, 32, 33, 34, 35, 36, 37, 55, 80, 81, 82], 1.0, 'REPLACE')
_vg = ob_beroringa.vertex_groups.new(name='RArm')
_vg.add([47], 1.0, 'REPLACE')
_vg = ob_beroringa.vertex_groups.new(name='LArm')
_vg.add([53], 1.0, 'REPLACE')
_vg = ob_beroringa.vertex_groups.new(name='RFoot')
_vg.add([43], 1.0, 'REPLACE')
_vg = ob_beroringa.vertex_groups.new(name='LFoot')
_vg.add([52], 1.0, 'REPLACE')
_vg = ob_beroringa.vertex_groups.new(name='Spine2')
_vg.add([39, 40, 42, 46, 48, 49, 50, 51, 57, 59, 60, 61], 1.0, 'REPLACE')
_vg = ob_beroringa.vertex_groups.new(name='Hips')
_vg.add([38, 39, 40, 41, 42, 44, 45, 48, 54, 56, 57, 58, 59], 1.0, 'REPLACE')
_vg = ob_beroringa.vertex_groups.new(name='Tongue2')
_vg.add([83, 84, 85, 86, 87, 88, 89, 90, 93, 96], 1.0, 'REPLACE')
_vg = ob_beroringa.vertex_groups.new(name='Tongue4')
_vg.add([84, 86, 92, 95, 96], 1.0, 'REPLACE')
_vg = ob_beroringa.vertex_groups.new(name='Tongue6')
_vg.add([91, 92, 94, 95, 97, 99, 100, 101], 1.0, 'REPLACE')
_vg = ob_beroringa.vertex_groups.new(name='Tongue7')
_vg = ob_beroringa.vertex_groups.new(name='Tongue3')
_vg.add([98], 1.0, 'REPLACE')
_m = ob_beroringa.modifiers.new('Armature', 'ARMATURE')
_m.object = ob_armature
ob_camera.location = (-1.406, -2.433, 0.5873)
ob_camera.rotation_euler = (1.529, 0.0001237, -0.5618)
ob_camera.scale = (1.0, 1.0, 1.0)
ob_camera.lineart.crease_threshold = 0.0

# ---- collection membership
scene.collection.objects.link(ob_sun)
scene.collection.objects.link(ob_armature)
scene.collection.objects.link(ob_beroringa)
col_don_t_render_me.objects.link(ob_camera)
def _layer_coll(name, lc=None):
    lc = lc or bpy.context.view_layer.layer_collection
    for c in lc.children:
        if c.name == name: return c
        r = _layer_coll(name, c)
        if r: return r
_layer_coll("Don't Render Me").exclude = True

# ---- scene / render settings (as saved in the file)
scene.camera = ob_camera
scene.frame_start = 1; scene.frame_end = 76; scene.frame_set(50)
scene.render.engine = 'BLENDER_EEVEE_NEXT'
scene.render.image_settings.compression = 30
scene.render.resolution_x = 600
scene.render.resolution_y = 600
scene.render.fps = 30
scene.render.filter_size = 0.01
scene.render.film_transparent = True
scene.cycles.samples = 64
scene.cycles.sampling_pattern = 'TABULATED_SOBOL'
scene.cycles.use_adaptive_sampling = False
scene.cycles.use_light_tree = False
scene.cycles.caustics_reflective = False
scene.cycles.caustics_refractive = False
scene.cycles.max_bounces = 1
scene.cycles.diffuse_bounces = 1
scene.cycles.glossy_bounces = 1
scene.cycles.transmission_bounces = 1
scene.cycles.transparent_max_bounces = 1
scene.cycles.filter_width = 0.01
scene.eevee.taa_render_samples = 32
scene.eevee.use_taa_reprojection = False
scene.view_settings.view_transform = 'Standard'
bpy.context.view_layer.update()
